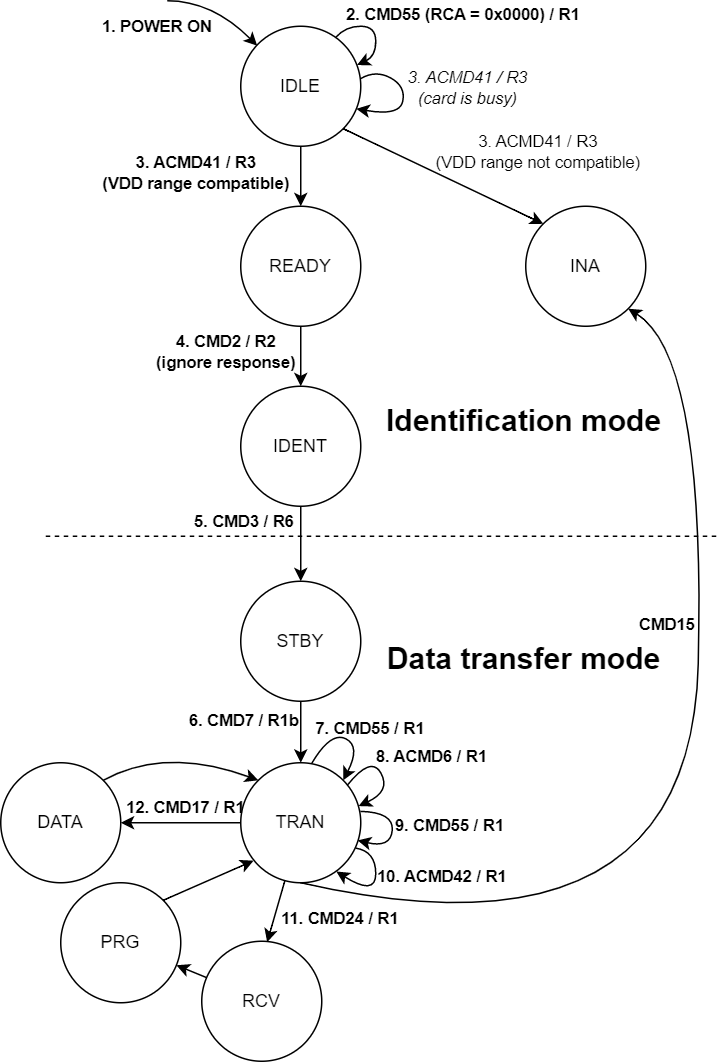

The diagram above was exported from draw.io. Its source (the exported page's mxGraphModel, read from the mxfile embedded in the PNG):
<mxGraphModel dx="1560" dy="1008" grid="1" gridSize="10" guides="1" tooltips="1" connect="1" arrows="1" fold="1" page="1" pageScale="1" pageWidth="827" pageHeight="1169" math="0" shadow="0">
  <root>
    <mxCell id="0" />
    <mxCell id="1" parent="0" />
    <mxCell id="ZjYZ1jOLjF3a_fjfkov7-1" value="IDLE" style="ellipse;whiteSpace=wrap;html=1;aspect=fixed;" parent="1" vertex="1">
      <mxGeometry x="360" y="80" width="80" height="80" as="geometry" />
    </mxCell>
    <mxCell id="ZjYZ1jOLjF3a_fjfkov7-2" value="" style="curved=1;endArrow=classic;html=1;rounded=0;" parent="1" edge="1">
      <mxGeometry width="50" height="50" relative="1" as="geometry">
        <mxPoint x="311" y="63" as="sourcePoint" />
        <mxPoint x="371" y="93" as="targetPoint" />
        <Array as="points">
          <mxPoint x="341" y="63" />
        </Array>
      </mxGeometry>
    </mxCell>
    <mxCell id="ZjYZ1jOLjF3a_fjfkov7-3" value="&lt;b&gt;1. POWER ON&lt;/b&gt;" style="edgeLabel;html=1;align=center;verticalAlign=middle;resizable=0;points=[];labelBackgroundColor=none;" parent="ZjYZ1jOLjF3a_fjfkov7-2" vertex="1" connectable="0">
      <mxGeometry x="0.0844" y="-4" relative="1" as="geometry">
        <mxPoint x="-42" y="6" as="offset" />
      </mxGeometry>
    </mxCell>
    <mxCell id="ZjYZ1jOLjF3a_fjfkov7-10" value="INA" style="ellipse;whiteSpace=wrap;html=1;aspect=fixed;" parent="1" vertex="1">
      <mxGeometry x="550" y="200" width="80" height="80" as="geometry" />
    </mxCell>
    <mxCell id="ZjYZ1jOLjF3a_fjfkov7-11" value="" style="curved=1;endArrow=classic;html=1;rounded=0;entryX=0;entryY=0;entryDx=0;entryDy=0;exitX=1;exitY=1;exitDx=0;exitDy=0;" parent="1" source="ZjYZ1jOLjF3a_fjfkov7-1" target="ZjYZ1jOLjF3a_fjfkov7-10" edge="1">
      <mxGeometry width="50" height="50" relative="1" as="geometry">
        <mxPoint x="396.8799999999999" y="183.76" as="sourcePoint" />
        <mxPoint x="292.0000000000001" y="240" as="targetPoint" />
        <Array as="points" />
      </mxGeometry>
    </mxCell>
    <mxCell id="ZjYZ1jOLjF3a_fjfkov7-12" value="3. ACMD41 / R3&lt;br&gt;(VDD range not compatible)" style="edgeLabel;html=1;align=center;verticalAlign=middle;resizable=0;points=[];labelBackgroundColor=none;" parent="ZjYZ1jOLjF3a_fjfkov7-11" vertex="1" connectable="0">
      <mxGeometry x="0.6641" relative="1" as="geometry">
        <mxPoint x="19" y="-38" as="offset" />
      </mxGeometry>
    </mxCell>
    <mxCell id="ZjYZ1jOLjF3a_fjfkov7-14" value="" style="curved=1;endArrow=classic;html=1;rounded=0;exitX=0.792;exitY=0.092;exitDx=0;exitDy=0;exitPerimeter=0;entryX=0.969;entryY=0.323;entryDx=0;entryDy=0;entryPerimeter=0;" parent="1" source="ZjYZ1jOLjF3a_fjfkov7-1" target="ZjYZ1jOLjF3a_fjfkov7-1" edge="1">
      <mxGeometry width="50" height="50" relative="1" as="geometry">
        <mxPoint x="423.48" y="86.15999999999997" as="sourcePoint" />
        <mxPoint x="439" y="110" as="targetPoint" />
        <Array as="points">
          <mxPoint x="430" y="80" />
          <mxPoint x="450" y="80" />
          <mxPoint x="450" y="100" />
        </Array>
      </mxGeometry>
    </mxCell>
    <mxCell id="ZjYZ1jOLjF3a_fjfkov7-16" value="&lt;b style=&quot;&quot;&gt;2. CMD55 (RCA = 0x0000) / R1&lt;/b&gt;" style="edgeLabel;html=1;align=center;verticalAlign=middle;resizable=0;points=[];labelBackgroundColor=none;" parent="ZjYZ1jOLjF3a_fjfkov7-14" vertex="1" connectable="0">
      <mxGeometry x="-0.0997" y="-1" relative="1" as="geometry">
        <mxPoint x="59" y="-10" as="offset" />
      </mxGeometry>
    </mxCell>
    <mxCell id="ZjYZ1jOLjF3a_fjfkov7-17" value="" style="curved=1;endArrow=classic;html=1;rounded=0;exitX=1;exitY=0.436;exitDx=0;exitDy=0;exitPerimeter=0;entryX=0.963;entryY=0.688;entryDx=0;entryDy=0;entryPerimeter=0;" parent="1" source="ZjYZ1jOLjF3a_fjfkov7-1" target="ZjYZ1jOLjF3a_fjfkov7-1" edge="1">
      <mxGeometry width="50" height="50" relative="1" as="geometry">
        <mxPoint x="439.3600000000001" y="116.36000000000001" as="sourcePoint" />
        <mxPoint x="440" y="136" as="targetPoint" />
        <Array as="points">
          <mxPoint x="450" y="109" />
          <mxPoint x="470" y="120" />
          <mxPoint x="466" y="140" />
        </Array>
      </mxGeometry>
    </mxCell>
    <mxCell id="ZjYZ1jOLjF3a_fjfkov7-18" value="&lt;i style=&quot;&quot;&gt;3. ACMD41 / R3&lt;br&gt;(card is busy)&lt;/i&gt;" style="edgeLabel;html=1;align=center;verticalAlign=middle;resizable=0;points=[];labelBackgroundColor=none;" parent="ZjYZ1jOLjF3a_fjfkov7-17" vertex="1" connectable="0">
      <mxGeometry x="-0.0997" y="-1" relative="1" as="geometry">
        <mxPoint x="42" y="-3" as="offset" />
      </mxGeometry>
    </mxCell>
    <mxCell id="ZjYZ1jOLjF3a_fjfkov7-19" value="READY" style="ellipse;whiteSpace=wrap;html=1;aspect=fixed;" parent="1" vertex="1">
      <mxGeometry x="360" y="200" width="80" height="80" as="geometry" />
    </mxCell>
    <mxCell id="ZjYZ1jOLjF3a_fjfkov7-20" value="" style="curved=1;endArrow=classic;html=1;rounded=0;exitX=0.5;exitY=1;exitDx=0;exitDy=0;entryX=0.5;entryY=0;entryDx=0;entryDy=0;" parent="1" source="ZjYZ1jOLjF3a_fjfkov7-1" target="ZjYZ1jOLjF3a_fjfkov7-19" edge="1">
      <mxGeometry width="50" height="50" relative="1" as="geometry">
        <mxPoint x="398.96000000000004" y="159.64" as="sourcePoint" />
        <mxPoint x="400" y="190" as="targetPoint" />
        <Array as="points" />
      </mxGeometry>
    </mxCell>
    <mxCell id="ZjYZ1jOLjF3a_fjfkov7-21" value="&lt;b style=&quot;&quot;&gt;3. ACMD41 / R3&lt;br&gt;(&lt;/b&gt;&lt;b&gt;VDD range compatible&lt;/b&gt;&lt;b style=&quot;&quot;&gt;)&lt;/b&gt;" style="edgeLabel;html=1;align=center;verticalAlign=middle;resizable=0;points=[];labelBackgroundColor=none;" parent="ZjYZ1jOLjF3a_fjfkov7-20" vertex="1" connectable="0">
      <mxGeometry x="-0.0997" y="-1" relative="1" as="geometry">
        <mxPoint x="-70" y="-1" as="offset" />
      </mxGeometry>
    </mxCell>
    <mxCell id="ZjYZ1jOLjF3a_fjfkov7-22" value="IDENT" style="ellipse;whiteSpace=wrap;html=1;aspect=fixed;" parent="1" vertex="1">
      <mxGeometry x="360" y="320" width="80" height="80" as="geometry" />
    </mxCell>
    <mxCell id="ZjYZ1jOLjF3a_fjfkov7-23" value="" style="curved=1;endArrow=classic;html=1;rounded=0;exitX=0.5;exitY=1;exitDx=0;exitDy=0;entryX=0.5;entryY=0;entryDx=0;entryDy=0;" parent="1" edge="1">
      <mxGeometry width="50" height="50" relative="1" as="geometry">
        <mxPoint x="400.0000000000001" y="280" as="sourcePoint" />
        <mxPoint x="400.0000000000001" y="320" as="targetPoint" />
        <Array as="points" />
      </mxGeometry>
    </mxCell>
    <mxCell id="ZjYZ1jOLjF3a_fjfkov7-24" value="&lt;b style=&quot;&quot;&gt;4. CMD2 / R2&lt;br&gt;(ignore response)&lt;br&gt;&lt;/b&gt;" style="edgeLabel;html=1;align=center;verticalAlign=middle;resizable=0;points=[];labelBackgroundColor=none;" parent="ZjYZ1jOLjF3a_fjfkov7-23" vertex="1" connectable="0">
      <mxGeometry x="-0.0997" y="-1" relative="1" as="geometry">
        <mxPoint x="-50" y="-2" as="offset" />
      </mxGeometry>
    </mxCell>
    <mxCell id="ZjYZ1jOLjF3a_fjfkov7-25" value="STBY" style="ellipse;whiteSpace=wrap;html=1;aspect=fixed;" parent="1" vertex="1">
      <mxGeometry x="360" y="450" width="80" height="80" as="geometry" />
    </mxCell>
    <mxCell id="ZjYZ1jOLjF3a_fjfkov7-28" value="" style="endArrow=none;dashed=1;html=1;rounded=0;" parent="1" edge="1">
      <mxGeometry width="50" height="50" relative="1" as="geometry">
        <mxPoint x="230" y="420" as="sourcePoint" />
        <mxPoint x="680" y="420" as="targetPoint" />
      </mxGeometry>
    </mxCell>
    <mxCell id="ZjYZ1jOLjF3a_fjfkov7-29" value="&lt;font style=&quot;font-size: 20px;&quot;&gt;&lt;b&gt;Identification mode&lt;/b&gt;&lt;/font&gt;" style="text;html=1;strokeColor=none;fillColor=none;align=center;verticalAlign=middle;whiteSpace=wrap;rounded=0;labelBackgroundColor=none;" parent="1" vertex="1">
      <mxGeometry x="454" y="327" width="190" height="30" as="geometry" />
    </mxCell>
    <mxCell id="ZjYZ1jOLjF3a_fjfkov7-31" value="&lt;font style=&quot;font-size: 20px;&quot;&gt;&lt;b&gt;Data transfer mode&lt;/b&gt;&lt;/font&gt;" style="text;html=1;strokeColor=none;fillColor=none;align=center;verticalAlign=middle;whiteSpace=wrap;rounded=0;labelBackgroundColor=none;" parent="1" vertex="1">
      <mxGeometry x="454" y="486" width="190" height="30" as="geometry" />
    </mxCell>
    <mxCell id="ZjYZ1jOLjF3a_fjfkov7-32" value="" style="curved=1;endArrow=classic;html=1;rounded=0;exitX=0.5;exitY=1;exitDx=0;exitDy=0;entryX=0.5;entryY=0;entryDx=0;entryDy=0;" parent="1" target="ZjYZ1jOLjF3a_fjfkov7-25" edge="1">
      <mxGeometry width="50" height="50" relative="1" as="geometry">
        <mxPoint x="400.0000000000001" y="400" as="sourcePoint" />
        <mxPoint x="400.0000000000001" y="440" as="targetPoint" />
        <Array as="points" />
      </mxGeometry>
    </mxCell>
    <mxCell id="ZjYZ1jOLjF3a_fjfkov7-33" value="&lt;b style=&quot;&quot;&gt;5. CMD3 / R6&lt;br&gt;&lt;/b&gt;" style="edgeLabel;html=1;align=center;verticalAlign=middle;resizable=0;points=[];labelBackgroundColor=none;" parent="ZjYZ1jOLjF3a_fjfkov7-32" vertex="1" connectable="0">
      <mxGeometry x="-0.0997" y="-1" relative="1" as="geometry">
        <mxPoint x="-38" y="-13" as="offset" />
      </mxGeometry>
    </mxCell>
    <mxCell id="ZjYZ1jOLjF3a_fjfkov7-38" value="TRAN" style="ellipse;whiteSpace=wrap;html=1;aspect=fixed;" parent="1" vertex="1">
      <mxGeometry x="360" y="571" width="80" height="80" as="geometry" />
    </mxCell>
    <mxCell id="ZjYZ1jOLjF3a_fjfkov7-39" value="" style="endArrow=classic;html=1;rounded=0;fontSize=20;entryX=0.5;entryY=0;entryDx=0;entryDy=0;exitX=0.5;exitY=1;exitDx=0;exitDy=0;" parent="1" source="ZjYZ1jOLjF3a_fjfkov7-25" target="ZjYZ1jOLjF3a_fjfkov7-38" edge="1">
      <mxGeometry width="50" height="50" relative="1" as="geometry">
        <mxPoint x="360" y="480" as="sourcePoint" />
        <mxPoint x="410" y="430" as="targetPoint" />
      </mxGeometry>
    </mxCell>
    <mxCell id="ZjYZ1jOLjF3a_fjfkov7-41" value="&lt;span style=&quot;font-size: 11px;&quot;&gt;&lt;b&gt;6. CMD7 / R1b&lt;/b&gt;&lt;/span&gt;" style="edgeLabel;html=1;align=center;verticalAlign=middle;resizable=0;points=[];fontSize=20;labelBackgroundColor=none;" parent="ZjYZ1jOLjF3a_fjfkov7-39" vertex="1" connectable="0">
      <mxGeometry x="0.5625" y="1" relative="1" as="geometry">
        <mxPoint x="-40" y="-24" as="offset" />
      </mxGeometry>
    </mxCell>
    <mxCell id="ZjYZ1jOLjF3a_fjfkov7-42" value="" style="curved=1;endArrow=classic;html=1;rounded=0;exitX=0.792;exitY=0.092;exitDx=0;exitDy=0;exitPerimeter=0;entryX=1;entryY=0;entryDx=0;entryDy=0;" parent="1" target="ZjYZ1jOLjF3a_fjfkov7-38" edge="1">
      <mxGeometry width="50" height="50" relative="1" as="geometry">
        <mxPoint x="407.3599999999999" y="571.36" as="sourcePoint" />
        <mxPoint x="426.68000000000006" y="588.12" as="targetPoint" />
        <Array as="points">
          <mxPoint x="420" y="550" />
          <mxPoint x="440" y="560" />
        </Array>
      </mxGeometry>
    </mxCell>
    <mxCell id="ZjYZ1jOLjF3a_fjfkov7-43" value="&lt;b style=&quot;&quot;&gt;7. CMD55 / R1&lt;/b&gt;" style="edgeLabel;html=1;align=center;verticalAlign=middle;resizable=0;points=[];labelBackgroundColor=none;" parent="ZjYZ1jOLjF3a_fjfkov7-42" vertex="1" connectable="0">
      <mxGeometry x="-0.0997" y="-1" relative="1" as="geometry">
        <mxPoint x="19" y="-7" as="offset" />
      </mxGeometry>
    </mxCell>
    <mxCell id="ZjYZ1jOLjF3a_fjfkov7-44" value="" style="curved=1;endArrow=classic;html=1;rounded=0;exitX=0;exitY=0.5;exitDx=0;exitDy=0;entryX=1;entryY=0.5;entryDx=0;entryDy=0;" parent="1" source="ZjYZ1jOLjF3a_fjfkov7-38" target="ZjYZ1jOLjF3a_fjfkov7-50" edge="1">
      <mxGeometry width="50" height="50" relative="1" as="geometry">
        <mxPoint x="403.3599999999999" y="668.3600000000001" as="sourcePoint" />
        <mxPoint x="417.52" y="686.8400000000001" as="targetPoint" />
      </mxGeometry>
    </mxCell>
    <mxCell id="ZjYZ1jOLjF3a_fjfkov7-53" value="&lt;b&gt;12. CMD17 / R1&lt;/b&gt;" style="edgeLabel;html=1;align=center;verticalAlign=middle;resizable=0;points=[];fontSize=11;labelBackgroundColor=none;" parent="ZjYZ1jOLjF3a_fjfkov7-44" vertex="1" connectable="0">
      <mxGeometry x="-0.3758" relative="1" as="geometry">
        <mxPoint x="-14" y="-11" as="offset" />
      </mxGeometry>
    </mxCell>
    <mxCell id="ZjYZ1jOLjF3a_fjfkov7-46" value="" style="curved=1;endArrow=classic;html=1;rounded=0;exitX=0.926;exitY=0.237;exitDx=0;exitDy=0;exitPerimeter=0;entryX=0.982;entryY=0.361;entryDx=0;entryDy=0;entryPerimeter=0;" parent="1" target="ZjYZ1jOLjF3a_fjfkov7-38" edge="1">
      <mxGeometry width="50" height="50" relative="1" as="geometry">
        <mxPoint x="431.08000000000004" y="585.96" as="sourcePoint" />
        <mxPoint x="440" y="600" as="targetPoint" />
        <Array as="points">
          <mxPoint x="447" y="566" />
          <mxPoint x="460" y="590" />
        </Array>
      </mxGeometry>
    </mxCell>
    <mxCell id="ZjYZ1jOLjF3a_fjfkov7-47" value="&lt;b style=&quot;&quot;&gt;8. ACMD6 / R1&lt;/b&gt;" style="edgeLabel;html=1;align=center;verticalAlign=middle;resizable=0;points=[];labelBackgroundColor=none;" parent="ZjYZ1jOLjF3a_fjfkov7-46" vertex="1" connectable="0">
      <mxGeometry x="-0.0997" y="-1" relative="1" as="geometry">
        <mxPoint x="36" y="-8" as="offset" />
      </mxGeometry>
    </mxCell>
    <mxCell id="ZjYZ1jOLjF3a_fjfkov7-50" value="DATA" style="ellipse;whiteSpace=wrap;html=1;aspect=fixed;" parent="1" vertex="1">
      <mxGeometry x="200" y="571" width="80" height="80" as="geometry" />
    </mxCell>
    <mxCell id="ZjYZ1jOLjF3a_fjfkov7-55" value="" style="curved=1;endArrow=classic;html=1;rounded=0;fontSize=11;exitX=1;exitY=0;exitDx=0;exitDy=0;entryX=0;entryY=0;entryDx=0;entryDy=0;" parent="1" source="ZjYZ1jOLjF3a_fjfkov7-50" target="ZjYZ1jOLjF3a_fjfkov7-38" edge="1">
      <mxGeometry width="50" height="50" relative="1" as="geometry">
        <mxPoint x="380" y="620" as="sourcePoint" />
        <mxPoint x="430" y="570" as="targetPoint" />
        <Array as="points">
          <mxPoint x="310" y="560" />
        </Array>
      </mxGeometry>
    </mxCell>
    <mxCell id="ZjYZ1jOLjF3a_fjfkov7-60" value="" style="rounded=0;orthogonalLoop=1;jettySize=auto;html=1;fontSize=11;" parent="1" source="ZjYZ1jOLjF3a_fjfkov7-56" target="ZjYZ1jOLjF3a_fjfkov7-59" edge="1">
      <mxGeometry relative="1" as="geometry" />
    </mxCell>
    <mxCell id="ZjYZ1jOLjF3a_fjfkov7-56" value="RCV" style="ellipse;whiteSpace=wrap;html=1;aspect=fixed;" parent="1" vertex="1">
      <mxGeometry x="334" y="690" width="80" height="80" as="geometry" />
    </mxCell>
    <mxCell id="ZjYZ1jOLjF3a_fjfkov7-57" value="" style="curved=1;endArrow=classic;html=1;rounded=0;exitX=0.367;exitY=0.985;exitDx=0;exitDy=0;entryX=0.545;entryY=0.008;entryDx=0;entryDy=0;entryPerimeter=0;exitPerimeter=0;" parent="1" source="ZjYZ1jOLjF3a_fjfkov7-38" target="ZjYZ1jOLjF3a_fjfkov7-56" edge="1">
      <mxGeometry width="50" height="50" relative="1" as="geometry">
        <mxPoint x="385.76" y="652.8400000000001" as="sourcePoint" />
        <mxPoint x="349.9999999999999" y="700" as="targetPoint" />
      </mxGeometry>
    </mxCell>
    <mxCell id="ZjYZ1jOLjF3a_fjfkov7-58" value="&lt;b&gt;11. CMD24 / R1&lt;/b&gt;" style="edgeLabel;html=1;align=center;verticalAlign=middle;resizable=0;points=[];fontSize=11;labelBackgroundColor=none;" parent="ZjYZ1jOLjF3a_fjfkov7-57" vertex="1" connectable="0">
      <mxGeometry x="-0.3758" relative="1" as="geometry">
        <mxPoint x="40" y="11" as="offset" />
      </mxGeometry>
    </mxCell>
    <mxCell id="ZjYZ1jOLjF3a_fjfkov7-59" value="PRG" style="ellipse;whiteSpace=wrap;html=1;aspect=fixed;" parent="1" vertex="1">
      <mxGeometry x="240" y="651" width="80" height="80" as="geometry" />
    </mxCell>
    <mxCell id="ZjYZ1jOLjF3a_fjfkov7-61" value="" style="curved=1;endArrow=classic;html=1;rounded=0;fontSize=11;exitX=1;exitY=0;exitDx=0;exitDy=0;entryX=0.107;entryY=0.816;entryDx=0;entryDy=0;entryPerimeter=0;" parent="1" source="ZjYZ1jOLjF3a_fjfkov7-59" target="ZjYZ1jOLjF3a_fjfkov7-38" edge="1">
      <mxGeometry width="50" height="50" relative="1" as="geometry">
        <mxPoint x="382.2400000000015" y="860" as="sourcePoint" />
        <mxPoint x="294" y="622.3600000000001" as="targetPoint" />
      </mxGeometry>
    </mxCell>
    <mxCell id="ZjYZ1jOLjF3a_fjfkov7-62" value="" style="curved=1;endArrow=classic;html=1;rounded=0;fontSize=11;entryX=1;entryY=1;entryDx=0;entryDy=0;exitX=0.5;exitY=1;exitDx=0;exitDy=0;" parent="1" source="ZjYZ1jOLjF3a_fjfkov7-38" target="ZjYZ1jOLjF3a_fjfkov7-10" edge="1">
      <mxGeometry width="50" height="50" relative="1" as="geometry">
        <mxPoint x="406" y="650" as="sourcePoint" />
        <mxPoint x="789.9999999999999" y="527" as="targetPoint" />
        <Array as="points">
          <mxPoint x="660" y="710" />
          <mxPoint x="670" y="300" />
        </Array>
      </mxGeometry>
    </mxCell>
    <mxCell id="ZjYZ1jOLjF3a_fjfkov7-63" value="&lt;b&gt;CMD15&lt;/b&gt;" style="edgeLabel;html=1;align=center;verticalAlign=middle;resizable=0;points=[];fontSize=11;" parent="ZjYZ1jOLjF3a_fjfkov7-62" vertex="1" connectable="0">
      <mxGeometry x="0.3497" relative="1" as="geometry">
        <mxPoint x="-23" y="-1" as="offset" />
      </mxGeometry>
    </mxCell>
    <mxCell id="yNwhhn5bGgzw_6MASM54-1" value="" style="curved=1;endArrow=classic;html=1;rounded=0;entryX=0.796;entryY=0.906;entryDx=0;entryDy=0;entryPerimeter=0;exitX=0.969;exitY=0.686;exitDx=0;exitDy=0;exitPerimeter=0;" parent="1" target="ZjYZ1jOLjF3a_fjfkov7-38" edge="1">
      <mxGeometry width="50" height="50" relative="1" as="geometry">
        <mxPoint x="436.52" y="627.88" as="sourcePoint" />
        <mxPoint x="422.84000000000003" y="645.64" as="targetPoint" />
        <Array as="points">
          <mxPoint x="450" y="630" />
          <mxPoint x="450" y="660" />
        </Array>
      </mxGeometry>
    </mxCell>
    <mxCell id="yNwhhn5bGgzw_6MASM54-2" value="&lt;b style=&quot;&quot;&gt;10. ACMD42 / R1&lt;/b&gt;" style="edgeLabel;html=1;align=center;verticalAlign=middle;resizable=0;points=[];labelBackgroundColor=none;" parent="yNwhhn5bGgzw_6MASM54-1" vertex="1" connectable="0">
      <mxGeometry x="-0.0997" y="-1" relative="1" as="geometry">
        <mxPoint x="44" y="-4" as="offset" />
      </mxGeometry>
    </mxCell>
    <mxCell id="Z62kFLgMn0JkQFBbgJXl-1" value="" style="curved=1;endArrow=classic;html=1;rounded=0;exitX=0.997;exitY=0.43;exitDx=0;exitDy=0;exitPerimeter=0;entryX=0.974;entryY=0.672;entryDx=0;entryDy=0;entryPerimeter=0;" edge="1" parent="1">
      <mxGeometry width="50" height="50" relative="1" as="geometry">
        <mxPoint x="439.7600000000001" y="603.4" as="sourcePoint" />
        <mxPoint x="437.91999999999996" y="622.7600000000001" as="targetPoint" />
        <Array as="points">
          <mxPoint x="462" y="604" />
          <mxPoint x="460" y="628" />
        </Array>
      </mxGeometry>
    </mxCell>
    <mxCell id="Z62kFLgMn0JkQFBbgJXl-2" value="&lt;b style=&quot;&quot;&gt;9. CMD55 / R1&lt;/b&gt;" style="edgeLabel;html=1;align=center;verticalAlign=middle;resizable=0;points=[];labelBackgroundColor=none;" vertex="1" connectable="0" parent="Z62kFLgMn0JkQFBbgJXl-1">
      <mxGeometry x="-0.0997" y="-1" relative="1" as="geometry">
        <mxPoint x="38" y="-2" as="offset" />
      </mxGeometry>
    </mxCell>
  </root>
</mxGraphModel>